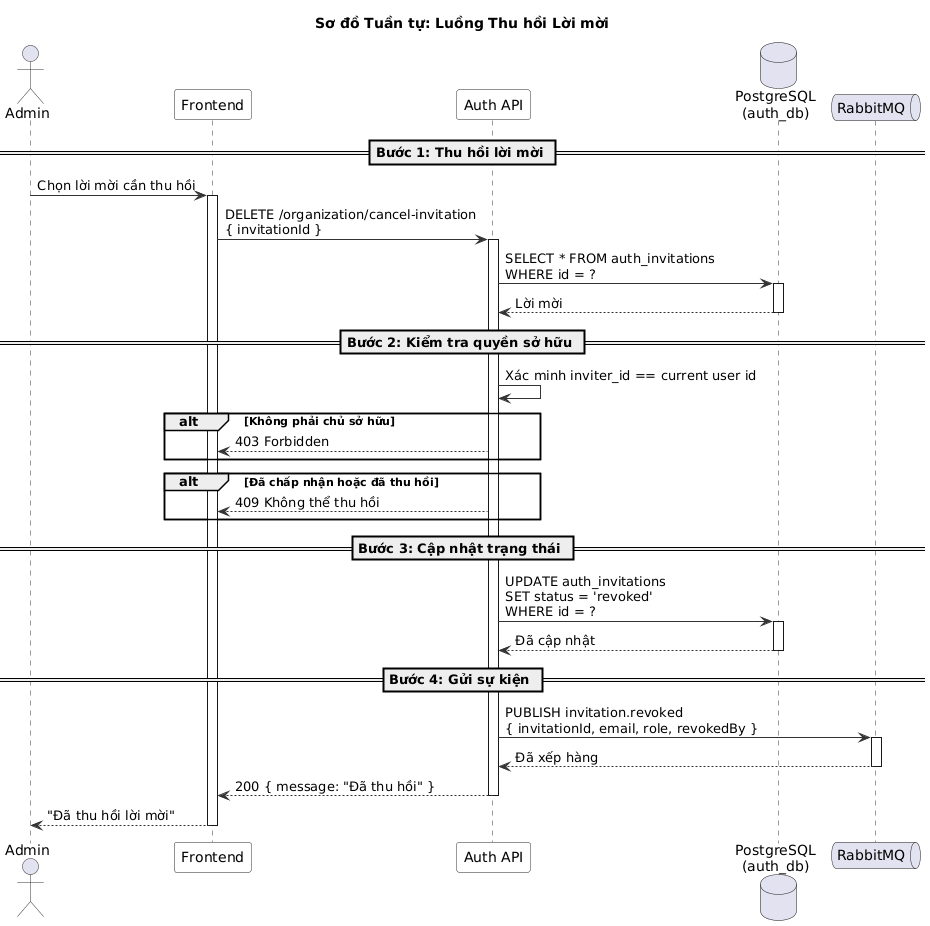

The diagram above was rendered by PlantUML. Its source (embedded in the PNG):
@startuml
' ============================================================
' Sơ đồ Tuần tự - Luồng Thu hồi Lời mời
' ============================================================

skinparam sequence {
  ArrowColor #333333
  ActorBorderColor #333333
  LifeLineBorderColor #333333
  ParticipantBackgroundColor #F8F8F8
  ParticipantBorderColor #333333
}

title Sơ đồ Tuần tự: Luồng Thu hồi Lời mời

actor Admin
participant "Frontend" as FE
participant "Auth API" as API
database "PostgreSQL\n(auth_db)" as DB
queue "RabbitMQ" as MQ

== Bước 1: Thu hồi lời mời ==

Admin -> FE : Chọn lời mời cần thu hồi
activate FE

FE -> API : DELETE /organization/cancel-invitation\n{ invitationId }
activate API

API -> DB : SELECT * FROM auth_invitations\nWHERE id = ?
activate DB
DB --> API : Lời mời
deactivate DB

== Bước 2: Kiểm tra quyền sở hữu ==

API -> API : Xác minh inviter_id == current user id

alt Không phải chủ sở hữu
  API --> FE : 403 Forbidden
end

alt Đã chấp nhận hoặc đã thu hồi
  API --> FE : 409 Không thể thu hồi
end

== Bước 3: Cập nhật trạng thái ==

API -> DB : UPDATE auth_invitations\nSET status = 'revoked'\nWHERE id = ?
activate DB
DB --> API : Đã cập nhật
deactivate DB

== Bước 4: Gửi sự kiện ==

API -> MQ : PUBLISH invitation.revoked\n{ invitationId, email, role, revokedBy }
activate MQ
MQ --> API : Đã xếp hàng
deactivate MQ

API --> FE : 200 { message: "Đã thu hồi" }
deactivate API

FE --> Admin : "Đã thu hồi lời mời"
deactivate FE

@enduml